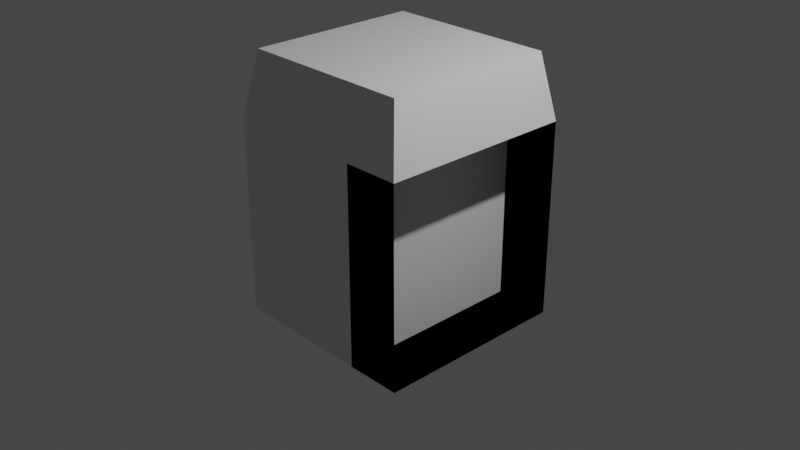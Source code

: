 # Source: test.blend  (saved by Blender 2.90.8; exported with 4.5.12 LTS)
import bpy
from mathutils import Matrix  # noqa: F401  (used for matrix-valued properties, if any)

bpy.ops.wm.read_factory_settings(use_empty=True)
scene = bpy.context.scene
scene.name = 'Scene'

# ---- collections
col_collection = bpy.data.collections.new('Collection'); scene.collection.children.link(col_collection)

# ---- materials (node trees are filled in below, after node groups)
mat_material = bpy.data.materials.new('Material')
mat_material.alpha_threshold = 0.0
mat_material.use_transparent_shadow = False
mat_material.line_color = (0.0, 0.0, 0.0, 1.0)

# ---- material node trees
mat_material.use_nodes = True; mat_material.node_tree.nodes.clear()
_N = mat_material.node_tree.nodes; _L = mat_material.node_tree.links
n0 = _N.new('ShaderNodeOutputMaterial'); n0.name = 'Material Output'; n0.location = (300, 300)
n1 = _N.new('ShaderNodeBsdfPrincipled'); n1.name = 'Principled BSDF'; n1.location = (10, 300)
n1.distribution = 'GGX'
n1.subsurface_method = 'BURLEY'
n1.inputs[2].default_value = 0.4
n1.inputs[3].default_value = 1.45
n1.inputs[27].default_value = (0.0, 0.0, 0.0, 1.0)
n1.inputs[28].default_value = 1.0
_L.new(n1.outputs[0], n0.inputs[0])
n0.is_active_output = True

# ---- world
world_world = bpy.data.worlds.new('World'); scene.world = world_world
world_world.use_nodes = True; world_world.node_tree.nodes.clear()
_N = world_world.node_tree.nodes; _L = world_world.node_tree.links
n0 = _N.new('ShaderNodeOutputWorld'); n0.name = 'World Output'; n0.location = (300, 300)
n1 = _N.new('ShaderNodeBackground'); n1.name = 'Background'; n1.location = (10, 300)
n1.inputs[0].default_value = (0.05088, 0.05088, 0.05088, 1.0)
_L.new(n1.outputs[0], n0.inputs[0])
n0.is_active_output = True
world_world.color = (0.05088, 0.05088, 0.05088)
world_world.use_sun_shadow = False
world_world.sun_shadow_jitter_overblur = 0.0

# ---- cameras
cam_camera = bpy.data.cameras.new('Camera')
cam_camera.clip_end = 100.0
cam_camera.ortho_scale = 7.314

# ---- lights
light_light = bpy.data.lights.new('Light', 'POINT')
light_light.transmission_factor = 0.0
light_light.energy = 1000.0
light_light.shadow_soft_size = 0.1
light_light.shadow_maximum_resolution = 0.006
light_light.use_absolute_resolution = True

# ---- meshes
me_cube = bpy.data.meshes.new('Cube')
me_cube.from_pydata([(1.0, 1.0, 1.0), (1.0, 1.0, -1.0), (1.0, -1.0, 1.0), (1.0, -1.0, -1.0), (-1.0, 1.0, 1.0), (-1.0, 1.0, -1.0), (-1.0, -1.0, 1.0), (-1.0, -1.0, -1.0), (0.4344, 1.0, 1.0), (0.4344, 1.0, -1.0), (0.4344, -1.0, 1.0), (0.4344, -1.0, -1.0), (1.0, -1.0, 1.0), (-1.0, -1.0, 1.0), (1.0, 1.0, 1.0), (-1.0, 1.0, 1.0), (0.8801, -0.8801, 1.655), (-0.8801, -0.8801, 1.655), (0.8801, 0.8801, 1.655), (-0.8801, 0.8801, 1.655), (1.0, -1.0, 1.0), (-1.0, -1.0, 1.0), (1.0, 1.0, 1.0), (-1.0, 1.0, 1.0)], [], [(4, 6, 21, 23), (3, 12, 13, 7), (7, 13, 15, 5), (5, 1, 3, 7), (1, 14, 8, 9), (5, 15, 14, 1), (9, 8, 10, 11), (3, 1, 9, 11), (14, 12, 10, 8), (12, 3, 11, 10), (2, 6, 13, 12), (0, 2, 12, 14), (6, 4, 15, 13), (4, 0, 14, 15), (18, 19, 17, 16), (6, 2, 20, 21), (0, 4, 23, 22), (2, 0, 22, 20), (16, 17, 21, 20), (18, 16, 20, 22), (17, 19, 23, 21), (19, 18, 22, 23)])
_uv = me_cube.uv_layers.new(name='UVMap')
_uv.uv.foreach_set('vector', [0.875, 0.5, 0.875, 0.75, 0.875, 0.75, 0.875, 0.5, 0.375, 0.75, 0.625, 0.75, 0.625, 1.0, 0.375, 1.0, 0.375, 0.0, 0.625, 0.0, 0.625, 0.25, 0.375, 0.25, 0.125, 0.5, 0.375, 0.5, 0.375, 0.75, 0.125, 0.75, 0.375, 0.5, 0.625, 0.5, 0.625, 0.5, 0.375, 0.5, 0.375, 0.25, 0.625, 0.25, 0.625, 0.5, 0.375, 0.5, 0.375, 0.5, 0.625, 0.5, 0.625, 0.75, 0.375, 0.75, 0.375, 0.75, 0.375, 0.5, 0.375, 0.5, 0.375, 0.75, 0.625, 0.5, 0.625, 0.75, 0.625, 0.75, 0.625, 0.5, 0.625, 0.75, 0.375, 0.75, 0.375, 0.75, 0.625, 0.75, 0.625, 0.75, 0.875, 0.75, 0.875, 0.75, 0.625, 0.75, 0.625, 0.5, 0.625, 0.75, 0.625, 0.75, 0.625, 0.5, 0.875, 0.75, 0.875, 0.5, 0.875, 0.5, 0.875, 0.75, 0.875, 0.5, 0.625, 0.5, 0.625, 0.5, 0.875, 0.5, 0.64, 0.515, 0.86, 0.515, 0.86, 0.735, 0.64, 0.735, 0.875, 0.75, 0.625, 0.75, 0.625, 0.75, 0.875, 0.75, 0.625, 0.5, 0.875, 0.5, 0.875, 0.5, 0.625, 0.5, 0.625, 0.75, 0.625, 0.5, 0.625, 0.5, 0.625, 0.75, 0.64, 0.735, 0.86, 0.735, 0.875, 0.75, 0.625, 0.75, 0.64, 0.515, 0.64, 0.735, 0.625, 0.75, 0.625, 0.5, 0.86, 0.735, 0.86, 0.515, 0.875, 0.5, 0.875, 0.75, 0.86, 0.515, 0.64, 0.515, 0.625, 0.5, 0.875, 0.5])
me_cube.materials.append(mat_material)
me_cube.use_remesh_preserve_volume = False
me_cube.use_remesh_preserve_attributes = False
me_cube.use_mirror_vertex_groups = False
me_cube.update()

# ---- objects
ob_cube = bpy.data.objects.new('Cube', me_cube)
ob_light = bpy.data.objects.new('Light', light_light)
ob_camera = bpy.data.objects.new('Camera', cam_camera)

# ---- transforms, parenting, visibility, modifiers, constraints
ob_cube.location = (0.0, 0.0, 0.0)
ob_cube.scale = (1.072, 1.072, 1.072)
ob_cube.lock_rotations_4d = False
ob_cube.empty_display_type = 'ARROWS'
ob_cube.lineart.crease_threshold = 0.0
ob_light.location = (4.076, 1.005, 5.904)
ob_light.rotation_euler = (0.6503, 0.05522, 1.866)
ob_light.lock_rotations_4d = False
ob_light.empty_display_type = 'ARROWS'
ob_light.color = (0.0, 0.0, 0.0, 0.0)
ob_light.lineart.crease_threshold = 0.0
ob_camera.location = (7.359, -6.926, 4.958)
ob_camera.rotation_euler = (1.109, 0.0, 0.8149)
ob_camera.lock_rotations_4d = False
ob_camera.empty_display_type = 'ARROWS'
ob_camera.color = (0.0, 0.0, 0.0, 0.0)
ob_camera.display_type = 'WIRE'
ob_camera.lineart.crease_threshold = 0.0

# ---- collection membership
col_collection.objects.link(ob_cube)
col_collection.objects.link(ob_light)
col_collection.objects.link(ob_camera)

# ---- scene / render settings (as saved in the file)
scene.camera = ob_camera
scene.frame_start = 1; scene.frame_end = 250; scene.frame_set(1)
scene.render.engine = 'BLENDER_EEVEE_NEXT'
scene.cycles.use_denoising = False
scene.cycles.samples = 128
scene.cycles.sampling_pattern = 'TABULATED_SOBOL'
scene.cycles.use_adaptive_sampling = False
scene.cycles.use_light_tree = False
scene.view_settings.view_transform = 'Filmic'
bpy.context.view_layer.update()
